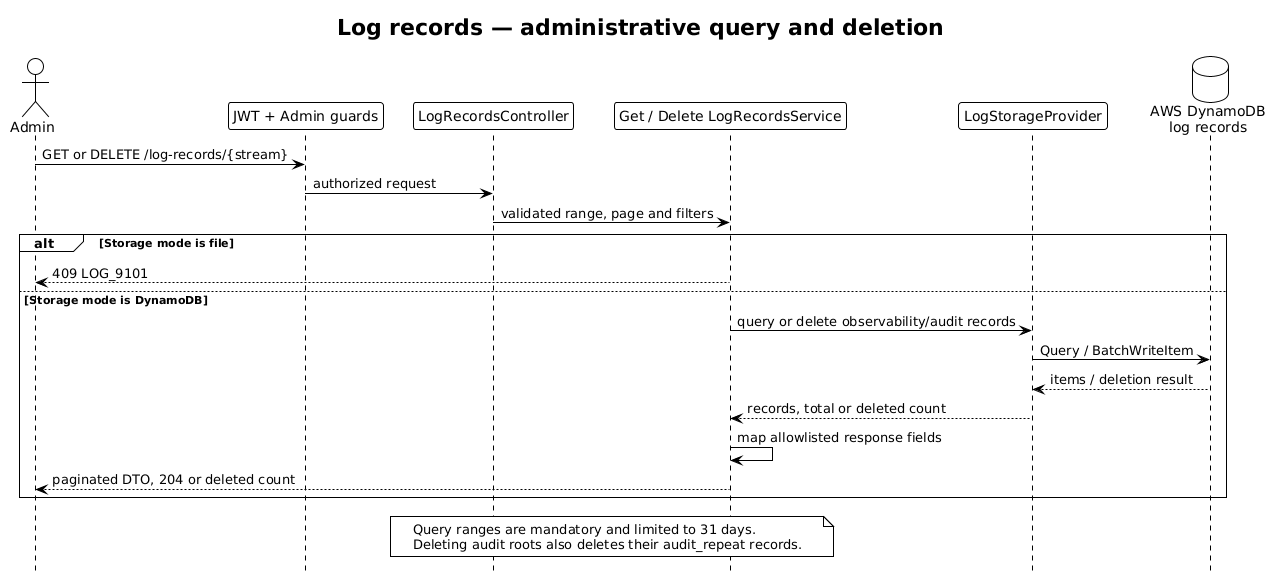

The diagram above was rendered by PlantUML. Its source (embedded in the PNG):
@startuml Log Records Flow - Clubinho NIB API
!theme plain
hide footbox
title Log records — administrative query and deletion

actor Admin
participant "JWT + Admin guards" as Guards
participant LogRecordsController as Controller
participant "Get / Delete LogRecordsService" as Service
participant LogStorageProvider as Storage
database "AWS DynamoDB\nlog records" as DynamoDB

Admin -> Guards : GET or DELETE /log-records/{stream}
Guards -> Controller : authorized request
Controller -> Service : validated range, page and filters

alt Storage mode is file
  Service --> Admin : 409 LOG_9101
else Storage mode is DynamoDB
  Service -> Storage : query or delete observability/audit records
  Storage -> DynamoDB : Query / BatchWriteItem
  DynamoDB --> Storage : items / deletion result
  Storage --> Service : records, total or deleted count
  Service -> Service : map allowlisted response fields
  Service --> Admin : paginated DTO, 204 or deleted count
end

note over Controller, Service
  Query ranges are mandatory and limited to 31 days.
  Deleting audit roots also deletes their audit_repeat records.
end note
@enduml